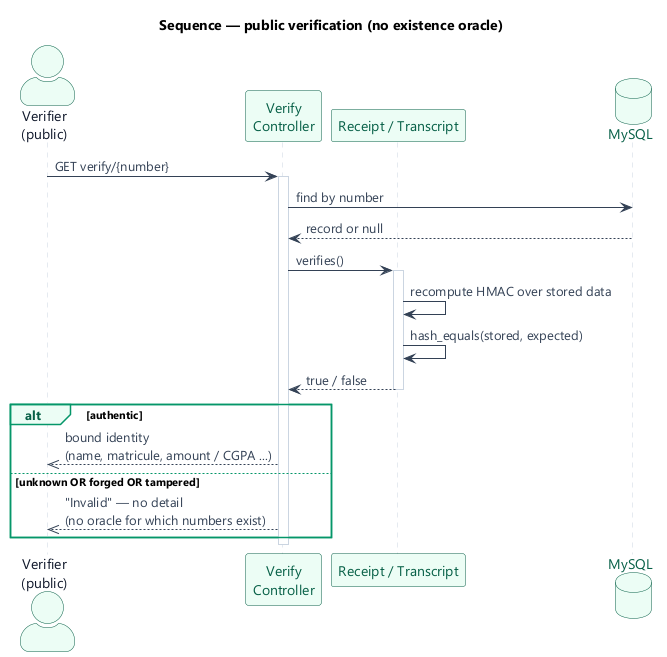

The diagram above was rendered by PlantUML. Its source (embedded in the PNG):
@startuml seq-verify
!include _style.puml
title Sequence — public verification (no existence oracle)

actor "Verifier\n(public)" as V
participant "Verify\nController" as CTL
participant "Receipt / Transcript" as M
database "MySQL" as DB

V -> CTL : GET verify/{number}
activate CTL
CTL -> DB : find by number
DB --> CTL : record or null
CTL -> M : verifies()
activate M
M -> M : recompute HMAC over stored data
M -> M : hash_equals(stored, expected)
M --> CTL : true / false
deactivate M
alt authentic
  CTL -->> V : bound identity\n(name, matricule, amount / CGPA ...)
else unknown OR forged OR tampered
  CTL -->> V : "Invalid" — no detail\n(no oracle for which numbers exist)
end
deactivate CTL
@enduml